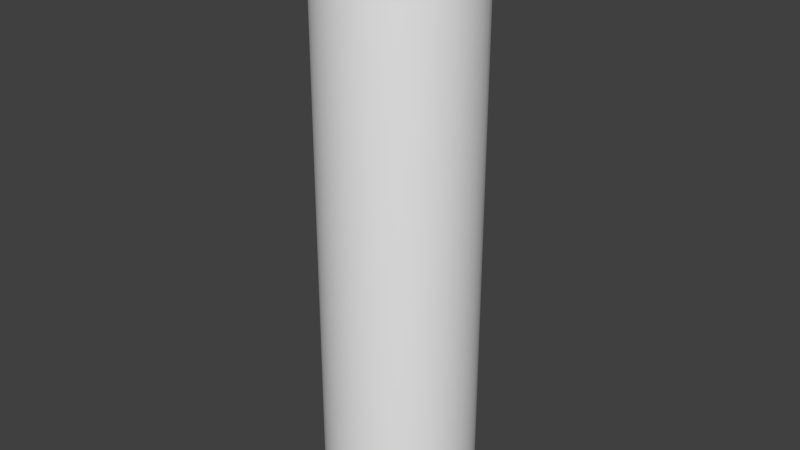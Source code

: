 # Source: untitled.blend  (saved by Blender 2.79.0; exported with 4.5.12 LTS)
import bpy
from mathutils import Matrix  # noqa: F401  (used for matrix-valued properties, if any)

bpy.ops.wm.read_factory_settings(use_empty=True)
scene = bpy.context.scene
scene.name = 'Scene'

# ---- collections
col_collection_1 = bpy.data.collections.new('Collection 1'); scene.collection.children.link(col_collection_1)

# ---- materials (node trees are filled in below, after node groups)
mat_material = bpy.data.materials.new('Material')
mat_material.alpha_threshold = 0.0
mat_material.use_transparent_shadow = False
mat_material.roughness = 0.5

# ---- material node trees

# ---- world
world_world = bpy.data.worlds.new('World'); scene.world = world_world
world_world.color = (0.05088, 0.05088, 0.05088)
world_world.use_sun_shadow = False
world_world.sun_shadow_jitter_overblur = 0.0
world_world.cycles.sampling_method = 'MANUAL'

# ---- meshes
me_walec_006 = bpy.data.meshes.new('Walec.006')
me_walec_006.from_pydata([(2.959, -8.128, 100.0), (4.325, -7.491, 100.0), (5.56, -6.626, 100.0), (6.626, -5.56, 100.0), (7.491, -4.325, 100.0), (8.128, -2.959, 100.0), (8.519, -1.502, 100.0), (8.65, -1.629e-05, 100.0), (8.519, 1.502, 100.0), (8.128, 2.958, 100.0), (7.491, 4.325, 100.0), (6.626, 5.56, 100.0), (5.56, 6.626, 100.0), (4.325, 7.491, 100.0), (2.959, 8.128, 100.0), (1.502, 8.519, 100.0), (0.0, 8.65, 100.0), (-1.502, 8.519, 100.0), (-2.959, 8.128, 100.0), (-4.325, 7.491, 100.0), (-5.56, 6.626, 100.0), (-6.626, 5.56, 100.0), (-7.491, 4.325, 100.0), (-8.128, 2.958, 100.0), (-8.519, 1.502, 100.0), (-8.65, -1.629e-05, 100.0), (-8.519, -1.502, 100.0), (-8.128, -2.959, 100.0), (-7.491, -4.325, 100.0), (-6.626, -5.56, 100.0), (-5.56, -6.626, 100.0), (-4.325, -7.491, 100.0), (-2.959, -8.128, 100.0), (-1.502, -8.519, 100.0), (0.0, -8.65, 100.0), (1.502, -8.519, 100.0), (12.8, 2.257, 3.678e-07), (13.0, 0.0, 0.0), (0.0, 0.0, 0.0), (12.8, 2.257, 3.678e-07), (12.8, 2.257, 95.0), (13.0, -1.548e-05, 95.0), (13.0, 0.0, 0.0), (-4.446, -12.22, -1.99e-06), (-6.5, -11.26, -1.834e-06), (12.22, 4.446, 7.244e-07), (12.22, 4.446, 7.244e-07), (12.22, 4.446, 95.0), (-4.446, -12.22, -1.99e-06), (-4.446, -12.22, 95.0), (-6.5, -11.26, 95.0), (-6.5, -11.26, -1.834e-06), (11.26, 6.5, 1.059e-06), (11.26, 6.5, 1.059e-06), (11.26, 6.5, 95.0), (-2.257, -12.8, -2.086e-06), (9.959, 8.356, 1.361e-06), (9.959, 8.356, 1.361e-06), (9.959, 8.356, 95.0), (-2.257, -12.8, -2.086e-06), (-2.257, -12.8, 95.0), (8.356, 9.959, 1.622e-06), (8.356, 9.959, 1.622e-06), (8.356, 9.959, 95.0), (0.0, -13.0, -2.118e-06), (6.5, 11.26, 1.834e-06), (6.5, 11.26, 1.834e-06), (6.5, 11.26, 95.0), (0.0, -13.0, -2.118e-06), (0.0, -13.0, 95.0), (4.446, 12.22, 1.99e-06), (4.446, 12.22, 1.99e-06), (4.446, 12.22, 95.0), (2.257, -12.8, -2.086e-06), (2.257, 12.8, 2.086e-06), (2.257, 12.8, 2.086e-06), (2.257, 12.8, 95.0), (2.257, -12.8, -2.086e-06), (2.257, -12.8, 95.0), (0.0, 13.0, 2.118e-06), (0.0, 13.0, 2.118e-06), (0.0, 13.0, 95.0), (4.446, -12.22, -1.99e-06), (-2.257, 12.8, 2.086e-06), (-2.257, 12.8, 2.086e-06), (-2.257, 12.8, 95.0), (4.446, -12.22, -1.99e-06), (4.446, -12.22, 95.0), (-4.446, 12.22, 1.99e-06), (-4.446, 12.22, 1.99e-06), (-4.446, 12.22, 95.0), (6.5, -11.26, -1.834e-06), (-6.5, 11.26, 1.834e-06), (-6.5, 11.26, 1.834e-06), (-6.5, 11.26, 95.0), (6.5, -11.26, -1.834e-06), (6.5, -11.26, 95.0), (-8.356, 9.959, 1.622e-06), (-8.356, 9.959, 1.622e-06), (-8.356, 9.959, 95.0), (8.356, -9.959, -1.622e-06), (-9.959, 8.356, 1.361e-06), (-9.959, 8.356, 1.361e-06), (-9.959, 8.356, 95.0), (8.356, -9.959, -1.622e-06), (8.356, -9.959, 95.0), (-11.26, 6.5, 1.059e-06), (-11.26, 6.5, 1.059e-06), (-11.26, 6.5, 95.0), (9.959, -8.356, -1.361e-06), (-12.22, 4.446, 7.244e-07), (-12.22, 4.446, 7.244e-07), (-12.22, 4.446, 95.0), (9.959, -8.356, -1.361e-06), (9.959, -8.356, 95.0), (-12.8, 2.257, 3.678e-07), (-12.8, 2.257, 3.678e-07), (-12.8, 2.257, 95.0), (11.26, -6.5, -1.059e-06), (-13.0, 0.0, 0.0), (-13.0, 0.0, 0.0), (-13.0, -1.548e-05, 95.0), (11.26, -6.5, -1.059e-06), (11.26, -6.5, 95.0), (-12.8, -2.257, -3.678e-07), (-12.8, -2.257, -3.678e-07), (-12.8, -2.257, 95.0), (12.22, -4.446, -7.244e-07), (-12.22, -4.446, -7.244e-07), (-12.22, -4.446, -7.244e-07), (-12.22, -4.446, 95.0), (12.22, -4.446, -7.244e-07), (12.22, -4.446, 95.0), (-11.26, -6.5, -1.059e-06), (-11.26, -6.5, -1.059e-06), (-11.26, -6.5, 95.0), (12.8, -2.257, -3.678e-07), (-9.959, -8.356, -1.361e-06), (-9.959, -8.356, -1.361e-06), (-9.959, -8.356, 95.0), (12.8, -2.257, -3.678e-07), (12.8, -2.257, 95.0), (-8.356, -9.959, -1.622e-06), (-8.356, -9.959, -1.622e-06), (-8.356, -9.959, 95.0), (9.712, -1.627e-05, 99.85), (9.564, 1.686, 99.85), (9.126, 3.322, 99.85), (-4.856, -8.411, 99.85), (-3.322, -9.126, 99.85), (8.411, 4.856, 99.85), (7.44, 6.243, 99.85), (-1.686, -9.564, 99.85), (6.243, 7.44, 99.85), (4.856, 8.411, 99.85), (0.0, -9.712, 99.85), (3.322, 9.126, 99.85), (1.686, 9.564, 99.85), (1.686, -9.564, 99.85), (0.0, 9.712, 99.85), (-1.686, 9.564, 99.85), (3.322, -9.126, 99.85), (-3.322, 9.126, 99.85), (-4.856, 8.411, 99.85), (4.856, -8.411, 99.85), (-6.243, 7.44, 99.85), (-7.44, 6.243, 99.85), (6.243, -7.44, 99.85), (-8.411, 4.856, 99.85), (-9.126, 3.322, 99.85), (7.44, -6.243, 99.85), (-9.564, 1.686, 99.85), (-9.712, -1.627e-05, 99.85), (8.411, -4.856, 99.85), (-9.564, -1.686, 99.85), (-9.126, -3.322, 99.85), (9.126, -3.322, 99.85), (-8.411, -4.856, 99.85), (-7.44, -6.243, 99.85), (9.564, -1.686, 99.85), (-6.243, -7.44, 99.85), (10.78, -1.619e-05, 99.36), (10.61, 1.871, 99.36), (11.73, -1.605e-05, 98.54), (11.55, 2.036, 98.54), (12.44, -1.588e-05, 97.45), (12.26, 2.161, 97.45), (12.87, -1.568e-05, 96.22), (12.67, 2.235, 96.22), (10.13, 3.686, 99.36), (11.02, 4.01, 98.54), (11.69, 4.256, 97.45), (12.09, 4.401, 96.22), (-5.389, -9.334, 99.36), (-3.686, -10.13, 99.36), (-5.863, -10.15, 98.54), (-4.011, -11.02, 98.54), (-6.222, -10.78, 97.45), (-4.256, -11.69, 97.45), (-6.434, -11.14, 96.22), (-4.401, -12.09, 96.22), (9.333, 5.389, 99.36), (10.15, 5.863, 98.54), (10.78, 6.222, 97.45), (11.14, 6.434, 96.22), (8.256, 6.928, 99.36), (8.983, 7.537, 98.54), (9.533, 7.999, 97.45), (9.858, 8.272, 96.22), (-1.871, -10.61, 99.36), (-2.036, -11.55, 98.54), (-2.161, -12.26, 97.45), (-2.235, -12.67, 96.22), (6.928, 8.256, 99.36), (7.537, 8.983, 98.54), (7.999, 9.533, 97.45), (8.272, 9.858, 96.22), (5.389, 9.333, 99.36), (5.863, 10.15, 98.54), (6.222, 10.78, 97.45), (6.434, 11.14, 96.22), (0.0, -10.78, 99.36), (0.0, -11.73, 98.54), (0.0, -12.44, 97.45), (0.0, -12.87, 96.22), (3.686, 10.13, 99.36), (4.011, 11.02, 98.54), (4.256, 11.69, 97.45), (4.401, 12.09, 96.22), (1.871, 10.61, 99.36), (2.036, 11.55, 98.54), (2.161, 12.26, 97.45), (2.235, 12.67, 96.22), (1.871, -10.61, 99.36), (2.036, -11.55, 98.54), (2.161, -12.26, 97.45), (2.235, -12.67, 96.22), (0.0, 10.78, 99.36), (0.0, 11.73, 98.54), (0.0, 12.44, 97.45), (0.0, 12.87, 96.22), (-1.871, 10.61, 99.36), (-2.036, 11.55, 98.54), (-2.161, 12.26, 97.45), (-2.235, 12.67, 96.22), (3.686, -10.13, 99.36), (4.011, -11.02, 98.54), (4.256, -11.69, 97.45), (4.401, -12.09, 96.22), (-3.686, 10.13, 99.36), (-4.011, 11.02, 98.54), (-4.256, 11.69, 97.45), (-4.401, 12.09, 96.22), (-5.389, 9.333, 99.36), (-5.863, 10.15, 98.54), (-6.222, 10.78, 97.45), (-6.434, 11.14, 96.22), (5.389, -9.334, 99.36), (5.863, -10.15, 98.54), (6.222, -10.78, 97.45), (6.434, -11.14, 96.22), (-6.928, 8.256, 99.36), (-7.537, 8.983, 98.54), (-7.999, 9.533, 97.45), (-8.272, 9.858, 96.22), (-8.256, 6.928, 99.36), (-8.983, 7.537, 98.54), (-9.533, 7.999, 97.45), (-9.858, 8.272, 96.22), (6.928, -8.256, 99.36), (7.537, -8.983, 98.54), (7.999, -9.533, 97.45), (8.272, -9.858, 96.22), (-9.333, 5.389, 99.36), (-10.15, 5.863, 98.54), (-10.78, 6.222, 97.45), (-11.14, 6.434, 96.22), (-10.13, 3.686, 99.36), (-11.02, 4.01, 98.54), (-11.69, 4.256, 97.45), (-12.09, 4.401, 96.22), (8.256, -6.928, 99.36), (8.983, -7.537, 98.54), (9.533, -7.999, 97.45), (9.858, -8.272, 96.22), (-10.61, 1.871, 99.36), (-11.55, 2.036, 98.54), (-12.26, 2.161, 97.45), (-12.67, 2.235, 96.22), (-10.78, -1.619e-05, 99.36), (-11.73, -1.605e-05, 98.54), (-12.44, -1.588e-05, 97.45), (-12.87, -1.568e-05, 96.22), (9.333, -5.389, 99.36), (10.15, -5.863, 98.54), (10.78, -6.222, 97.45), (11.14, -6.434, 96.22), (-10.61, -1.871, 99.36), (-11.55, -2.036, 98.54), (-12.26, -2.161, 97.45), (-12.67, -2.235, 96.22), (-10.13, -3.686, 99.36), (-11.02, -4.011, 98.54), (-11.69, -4.256, 97.45), (-12.09, -4.401, 96.22), (10.13, -3.686, 99.36), (11.02, -4.011, 98.54), (11.69, -4.256, 97.45), (12.09, -4.401, 96.22), (-9.333, -5.389, 99.36), (-10.15, -5.863, 98.54), (-10.78, -6.222, 97.45), (-11.14, -6.434, 96.22), (-8.256, -6.928, 99.36), (-8.983, -7.537, 98.54), (-9.533, -7.999, 97.45), (-9.858, -8.272, 96.22), (10.61, -1.871, 99.36), (11.55, -2.036, 98.54), (12.26, -2.161, 97.45), (12.67, -2.235, 96.22), (-6.928, -8.256, 99.36), (-7.537, -8.983, 98.54), (-7.999, -9.533, 97.45), (-8.272, -9.858, 96.22)], [], [(0, 1, 2, 3, 4, 5, 6, 7, 8, 9, 10, 11, 12, 13, 14, 15, 16, 17, 18, 19, 20, 21, 22, 23, 24, 25, 26, 27, 28, 29, 30, 31, 32, 33, 34, 35), (36, 37, 38), (39, 40, 41, 42), (43, 44, 38), (45, 36, 38), (46, 47, 40, 39), (48, 49, 50, 51), (52, 45, 38), (53, 54, 47, 46), (55, 43, 38), (56, 52, 38), (57, 58, 54, 53), (59, 60, 49, 48), (61, 56, 38), (62, 63, 58, 57), (64, 55, 38), (65, 61, 38), (66, 67, 63, 62), (68, 69, 60, 59), (70, 65, 38), (71, 72, 67, 66), (73, 64, 38), (74, 70, 38), (75, 76, 72, 71), (77, 78, 69, 68), (79, 74, 38), (80, 81, 76, 75), (82, 73, 38), (83, 79, 38), (84, 85, 81, 80), (86, 87, 78, 77), (88, 83, 38), (89, 90, 85, 84), (91, 82, 38), (92, 88, 38), (93, 94, 90, 89), (95, 96, 87, 86), (97, 92, 38), (98, 99, 94, 93), (100, 91, 38), (101, 97, 38), (102, 103, 99, 98), (104, 105, 96, 95), (106, 101, 38), (107, 108, 103, 102), (109, 100, 38), (110, 106, 38), (111, 112, 108, 107), (113, 114, 105, 104), (115, 110, 38), (116, 117, 112, 111), (118, 109, 38), (119, 115, 38), (120, 121, 117, 116), (122, 123, 114, 113), (124, 119, 38), (125, 126, 121, 120), (127, 118, 38), (128, 124, 38), (129, 130, 126, 125), (131, 132, 123, 122), (133, 128, 38), (134, 135, 130, 129), (136, 127, 38), (137, 133, 38), (138, 139, 135, 134), (140, 141, 132, 131), (142, 137, 38), (143, 144, 139, 138), (37, 136, 38), (44, 142, 38), (51, 50, 144, 143), (42, 41, 141, 140), (7, 145, 146, 8), (8, 146, 147, 9), (31, 148, 149, 32), (9, 147, 150, 10), (10, 150, 151, 11), (32, 149, 152, 33), (11, 151, 153, 12), (12, 153, 154, 13), (33, 152, 155, 34), (13, 154, 156, 14), (14, 156, 157, 15), (34, 155, 158, 35), (15, 157, 159, 16), (16, 159, 160, 17), (35, 158, 161, 0), (17, 160, 162, 18), (18, 162, 163, 19), (0, 161, 164, 1), (19, 163, 165, 20), (20, 165, 166, 21), (1, 164, 167, 2), (21, 166, 168, 22), (22, 168, 169, 23), (2, 167, 170, 3), (23, 169, 171, 24), (24, 171, 172, 25), (3, 170, 173, 4), (25, 172, 174, 26), (26, 174, 175, 27), (4, 173, 176, 5), (27, 175, 177, 28), (28, 177, 178, 29), (5, 176, 179, 6), (29, 178, 180, 30), (30, 180, 148, 31), (6, 179, 145, 7), (145, 181, 182, 146), (181, 183, 184, 182), (183, 185, 186, 184), (185, 187, 188, 186), (187, 41, 40, 188), (146, 182, 189, 147), (182, 184, 190, 189), (184, 186, 191, 190), (186, 188, 192, 191), (188, 40, 47, 192), (148, 193, 194, 149), (193, 195, 196, 194), (195, 197, 198, 196), (197, 199, 200, 198), (199, 50, 49, 200), (147, 189, 201, 150), (189, 190, 202, 201), (190, 191, 203, 202), (191, 192, 204, 203), (192, 47, 54, 204), (150, 201, 205, 151), (201, 202, 206, 205), (202, 203, 207, 206), (203, 204, 208, 207), (204, 54, 58, 208), (149, 194, 209, 152), (194, 196, 210, 209), (196, 198, 211, 210), (198, 200, 212, 211), (200, 49, 60, 212), (151, 205, 213, 153), (205, 206, 214, 213), (206, 207, 215, 214), (207, 208, 216, 215), (208, 58, 63, 216), (153, 213, 217, 154), (213, 214, 218, 217), (214, 215, 219, 218), (215, 216, 220, 219), (216, 63, 67, 220), (152, 209, 221, 155), (209, 210, 222, 221), (210, 211, 223, 222), (211, 212, 224, 223), (212, 60, 69, 224), (154, 217, 225, 156), (217, 218, 226, 225), (218, 219, 227, 226), (219, 220, 228, 227), (220, 67, 72, 228), (156, 225, 229, 157), (225, 226, 230, 229), (226, 227, 231, 230), (227, 228, 232, 231), (228, 72, 76, 232), (155, 221, 233, 158), (221, 222, 234, 233), (222, 223, 235, 234), (223, 224, 236, 235), (224, 69, 78, 236), (157, 229, 237, 159), (229, 230, 238, 237), (230, 231, 239, 238), (231, 232, 240, 239), (232, 76, 81, 240), (159, 237, 241, 160), (237, 238, 242, 241), (238, 239, 243, 242), (239, 240, 244, 243), (240, 81, 85, 244), (158, 233, 245, 161), (233, 234, 246, 245), (234, 235, 247, 246), (235, 236, 248, 247), (236, 78, 87, 248), (160, 241, 249, 162), (241, 242, 250, 249), (242, 243, 251, 250), (243, 244, 252, 251), (244, 85, 90, 252), (162, 249, 253, 163), (249, 250, 254, 253), (250, 251, 255, 254), (251, 252, 256, 255), (252, 90, 94, 256), (161, 245, 257, 164), (245, 246, 258, 257), (246, 247, 259, 258), (247, 248, 260, 259), (248, 87, 96, 260), (163, 253, 261, 165), (253, 254, 262, 261), (254, 255, 263, 262), (255, 256, 264, 263), (256, 94, 99, 264), (165, 261, 265, 166), (261, 262, 266, 265), (262, 263, 267, 266), (263, 264, 268, 267), (264, 99, 103, 268), (164, 257, 269, 167), (257, 258, 270, 269), (258, 259, 271, 270), (259, 260, 272, 271), (260, 96, 105, 272), (166, 265, 273, 168), (265, 266, 274, 273), (266, 267, 275, 274), (267, 268, 276, 275), (268, 103, 108, 276), (168, 273, 277, 169), (273, 274, 278, 277), (274, 275, 279, 278), (275, 276, 280, 279), (276, 108, 112, 280), (167, 269, 281, 170), (269, 270, 282, 281), (270, 271, 283, 282), (271, 272, 284, 283), (272, 105, 114, 284), (169, 277, 285, 171), (277, 278, 286, 285), (278, 279, 287, 286), (279, 280, 288, 287), (280, 112, 117, 288), (171, 285, 289, 172), (285, 286, 290, 289), (286, 287, 291, 290), (287, 288, 292, 291), (288, 117, 121, 292), (170, 281, 293, 173), (281, 282, 294, 293), (282, 283, 295, 294), (283, 284, 296, 295), (284, 114, 123, 296), (172, 289, 297, 174), (289, 290, 298, 297), (290, 291, 299, 298), (291, 292, 300, 299), (292, 121, 126, 300), (174, 297, 301, 175), (297, 298, 302, 301), (298, 299, 303, 302), (299, 300, 304, 303), (300, 126, 130, 304), (173, 293, 305, 176), (293, 294, 306, 305), (294, 295, 307, 306), (295, 296, 308, 307), (296, 123, 132, 308), (175, 301, 309, 177), (301, 302, 310, 309), (302, 303, 311, 310), (303, 304, 312, 311), (304, 130, 135, 312), (177, 309, 313, 178), (309, 310, 314, 313), (310, 311, 315, 314), (311, 312, 316, 315), (312, 135, 139, 316), (176, 305, 317, 179), (305, 306, 318, 317), (306, 307, 319, 318), (307, 308, 320, 319), (308, 132, 141, 320), (178, 313, 321, 180), (313, 314, 322, 321), (314, 315, 323, 322), (315, 316, 324, 323), (316, 139, 144, 324), (180, 321, 193, 148), (321, 322, 195, 193), (322, 323, 197, 195), (323, 324, 199, 197), (324, 144, 50, 199), (179, 317, 181, 145), (317, 318, 183, 181), (318, 319, 185, 183), (319, 320, 187, 185), (320, 141, 41, 187)])
me_walec_006.polygons.foreach_set('use_smooth', [True] * 289)
_uv = me_walec_006.uv_layers.new(name='UVMap')
_uv.uv.foreach_set('vector', [0.6109, 0.8137, 0.6644, 0.7893, 0.7128, 0.7557, 0.7546, 0.7142, 0.7884, 0.6659, 0.8131, 0.6124, 0.8281, 0.5555, 0.8328, 0.4968, 0.8271, 0.4384, 0.8112, 0.3819, 0.7857, 0.3292, 0.7515, 0.2819, 0.7097, 0.2414, 0.6616, 0.2089, 0.6087, 0.1853, 0.5527, 0.1713, 0.4953, 0.1672, 0.4382, 0.173, 0.3831, 0.1884, 0.3316, 0.213, 0.285, 0.2461, 0.2448, 0.2865, 0.2121, 0.3332, 0.1879, 0.3848, 0.1728, 0.4398, 0.1672, 0.4967, 0.1715, 0.5538, 0.1856, 0.6094, 0.2092, 0.662, 0.2415, 0.7098, 0.2817, 0.7514, 0.3287, 0.7855, 0.3811, 0.811, 0.4373, 0.8269, 0.4955, 0.8328, 0.554, 0.8284, 0.007596, 0.5868, 0.0, 0.5, 0.5, 0.5, 0.01914, 0.7343, 0.9691, 0.7343, 0.9691, 0.7621, 0.01914, 0.7621, 0.671, 0.03015, 0.75, 0.06699, 0.5, 0.5, 0.03015, 0.671, 0.007596, 0.5868, 0.5, 0.5, 0.01914, 0.7066, 0.9691, 0.7066, 0.9691, 0.7343, 0.01914, 0.7343, 0.02305, 0.5677, 0.973, 0.5677, 0.973, 0.5954, 0.02305, 0.5954, 0.06699, 0.75, 0.03015, 0.671, 0.5, 0.5, 0.01914, 0.6788, 0.9691, 0.6788, 0.9691, 0.7066, 0.01914, 0.7066, 0.5868, 0.007596, 0.671, 0.03015, 0.5, 0.5, 0.117, 0.8214, 0.06699, 0.75, 0.5, 0.5, 0.01914, 0.651, 0.9691, 0.651, 0.9691, 0.6788, 0.01914, 0.6788, 0.02305, 0.5399, 0.973, 0.5399, 0.973, 0.5677, 0.02305, 0.5677, 0.1786, 0.883, 0.117, 0.8214, 0.5, 0.5, 0.01914, 0.6232, 0.9691, 0.6232, 0.9691, 0.651, 0.01914, 0.651, 0.5, 0.0, 0.5868, 0.007596, 0.5, 0.5, 0.25, 0.933, 0.1786, 0.883, 0.5, 0.5, 0.01914, 0.5954, 0.9691, 0.5954, 0.9691, 0.6232, 0.01914, 0.6232, 0.02305, 0.5121, 0.973, 0.5121, 0.973, 0.5399, 0.02305, 0.5399, 0.329, 0.9698, 0.25, 0.933, 0.5, 0.5, 0.01914, 0.5677, 0.9691, 0.5677, 0.9691, 0.5954, 0.01914, 0.5954, 0.4132, 0.007596, 0.5, 0.0, 0.5, 0.5, 0.4132, 0.9924, 0.329, 0.9698, 0.5, 0.5, 0.01914, 0.5399, 0.9691, 0.5399, 0.9691, 0.5677, 0.01914, 0.5677, 0.02305, 0.4843, 0.973, 0.4843, 0.973, 0.5121, 0.02305, 0.5121, 0.5, 1.0, 0.4132, 0.9924, 0.5, 0.5, 0.01914, 0.5121, 0.9691, 0.5121, 0.9691, 0.5399, 0.01914, 0.5399, 0.329, 0.03015, 0.4132, 0.007596, 0.5, 0.5, 0.5868, 0.9924, 0.5, 1.0, 0.5, 0.5, 0.01914, 0.4843, 0.9691, 0.4843, 0.9691, 0.5121, 0.01914, 0.5121, 0.02305, 0.4566, 0.973, 0.4566, 0.973, 0.4843, 0.02305, 0.4843, 0.671, 0.9698, 0.5868, 0.9924, 0.5, 0.5, 0.01914, 0.4566, 0.9691, 0.4566, 0.9691, 0.4843, 0.01914, 0.4843, 0.25, 0.06699, 0.329, 0.03015, 0.5, 0.5, 0.75, 0.933, 0.671, 0.9698, 0.5, 0.5, 0.01914, 0.4288, 0.9691, 0.4288, 0.9691, 0.4566, 0.01914, 0.4566, 0.02305, 0.4288, 0.973, 0.4288, 0.973, 0.4566, 0.02305, 0.4566, 0.8214, 0.883, 0.75, 0.933, 0.5, 0.5, 0.01914, 0.401, 0.9691, 0.401, 0.9691, 0.4288, 0.01914, 0.4288, 0.1786, 0.117, 0.25, 0.06699, 0.5, 0.5, 0.883, 0.8214, 0.8214, 0.883, 0.5, 0.5, 0.01914, 0.3732, 0.9691, 0.3732, 0.9691, 0.401, 0.01914, 0.401, 0.02305, 0.401, 0.973, 0.401, 0.973, 0.4288, 0.02305, 0.4288, 0.933, 0.75, 0.883, 0.8214, 0.5, 0.5, 0.01914, 0.3454, 0.9691, 0.3454, 0.9691, 0.3732, 0.01914, 0.3732, 0.117, 0.1786, 0.1786, 0.117, 0.5, 0.5, 0.9698, 0.671, 0.933, 0.75, 0.5, 0.5, 0.01914, 0.3177, 0.9691, 0.3177, 0.9691, 0.3454, 0.01914, 0.3454, 0.02305, 0.3732, 0.973, 0.3732, 0.973, 0.401, 0.02305, 0.401, 0.9924, 0.5868, 0.9698, 0.671, 0.5, 0.5, 0.01914, 0.2899, 0.9691, 0.2899, 0.9691, 0.3177, 0.01914, 0.3177, 0.06699, 0.25, 0.117, 0.1786, 0.5, 0.5, 1.0, 0.5, 0.9924, 0.5868, 0.5, 0.5, 0.01914, 0.2621, 0.9691, 0.2621, 0.9691, 0.2899, 0.01914, 0.2899, 0.02305, 0.3454, 0.973, 0.3454, 0.973, 0.3732, 0.02305, 0.3732, 0.9924, 0.4132, 1.0, 0.5, 0.5, 0.5, 0.02305, 0.7343, 0.973, 0.7343, 0.973, 0.7621, 0.02305, 0.7621, 0.03015, 0.329, 0.06699, 0.25, 0.5, 0.5, 0.9698, 0.329, 0.9924, 0.4132, 0.5, 0.5, 0.02305, 0.7066, 0.973, 0.7066, 0.973, 0.7343, 0.02305, 0.7343, 0.02305, 0.3177, 0.973, 0.3177, 0.973, 0.3454, 0.02305, 0.3454, 0.933, 0.25, 0.9698, 0.329, 0.5, 0.5, 0.02305, 0.6788, 0.973, 0.6788, 0.973, 0.7066, 0.02305, 0.7066, 0.007596, 0.4132, 0.03015, 0.329, 0.5, 0.5, 0.883, 0.1786, 0.933, 0.25, 0.5, 0.5, 0.02305, 0.651, 0.973, 0.651, 0.973, 0.6788, 0.02305, 0.6788, 0.02305, 0.2899, 0.973, 0.2899, 0.973, 0.3177, 0.02305, 0.3177, 0.8214, 0.117, 0.883, 0.1786, 0.5, 0.5, 0.02305, 0.6232, 0.973, 0.6232, 0.973, 0.651, 0.02305, 0.651, 0.0, 0.5, 0.007596, 0.4132, 0.5, 0.5, 0.75, 0.06699, 0.8214, 0.117, 0.5, 0.5, 0.02305, 0.5954, 0.973, 0.5954, 0.973, 0.6232, 0.02305, 0.6232, 0.02305, 0.2621, 0.973, 0.2621, 0.973, 0.2899, 0.02305, 0.2899, 0.8328, 0.4968, 0.8523, 0.4981, 0.8463, 0.4349, 0.8271, 0.4384, 0.8271, 0.4384, 0.8466, 0.4363, 0.8296, 0.3752, 0.8112, 0.3819, 0.3287, 0.7855, 0.3191, 0.8025, 0.376, 0.8299, 0.3811, 0.811, 0.8112, 0.3819, 0.8301, 0.3766, 0.8027, 0.3195, 0.7857, 0.3292, 0.7857, 0.3292, 0.8035, 0.3208, 0.7666, 0.2695, 0.7515, 0.2819, 0.3811, 0.811, 0.3746, 0.8294, 0.4354, 0.8465, 0.4373, 0.8269, 0.7515, 0.2819, 0.7676, 0.2706, 0.7224, 0.2266, 0.7097, 0.2414, 0.7097, 0.2414, 0.7235, 0.2275, 0.6716, 0.1921, 0.6616, 0.2089, 0.4373, 0.8269, 0.434, 0.8462, 0.497, 0.8524, 0.4955, 0.8328, 0.6616, 0.2089, 0.6728, 0.1928, 0.6156, 0.167, 0.6087, 0.1853, 0.6087, 0.1853, 0.617, 0.1675, 0.5563, 0.1521, 0.5527, 0.1713, 0.4955, 0.8328, 0.4955, 0.8524, 0.5587, 0.8474, 0.554, 0.8284, 0.5527, 0.1713, 0.5577, 0.1523, 0.4954, 0.1476, 0.4953, 0.1672, 0.4953, 0.1672, 0.4968, 0.1476, 0.4348, 0.1537, 0.4382, 0.173, 0.554, 0.8284, 0.5573, 0.8477, 0.6188, 0.8317, 0.6109, 0.8137, 0.4382, 0.173, 0.4362, 0.1534, 0.3763, 0.1701, 0.3831, 0.1884, 0.3831, 0.1884, 0.3776, 0.1696, 0.3215, 0.1963, 0.3316, 0.213, 0.6109, 0.8137, 0.6174, 0.8322, 0.6751, 0.8057, 0.6644, 0.7893, 0.3316, 0.213, 0.3227, 0.1955, 0.2721, 0.2314, 0.285, 0.2461, 0.285, 0.2461, 0.2732, 0.2304, 0.2294, 0.2744, 0.2448, 0.2865, 0.6644, 0.7893, 0.6739, 0.8064, 0.7261, 0.7701, 0.7128, 0.7557, 0.2448, 0.2865, 0.2304, 0.2733, 0.1948, 0.3241, 0.2121, 0.3332, 0.2121, 0.3332, 0.1955, 0.3228, 0.1691, 0.379, 0.1879, 0.3848, 0.7128, 0.7557, 0.725, 0.7711, 0.7701, 0.7262, 0.7546, 0.7142, 0.1879, 0.3848, 0.1696, 0.3776, 0.1533, 0.4375, 0.1728, 0.4398, 0.1728, 0.4398, 0.1535, 0.4361, 0.1477, 0.4979, 0.1672, 0.4967, 0.7546, 0.7142, 0.7692, 0.7273, 0.8057, 0.6751, 0.7884, 0.6659, 0.1672, 0.4967, 0.1477, 0.4965, 0.1525, 0.5585, 0.1715, 0.5538, 0.1715, 0.5538, 0.1523, 0.5571, 0.1678, 0.6175, 0.1856, 0.6094, 0.7884, 0.6659, 0.8049, 0.6764, 0.8317, 0.6187, 0.8131, 0.6124, 0.1856, 0.6094, 0.1673, 0.6162, 0.193, 0.6731, 0.2092, 0.662, 0.2092, 0.662, 0.1923, 0.6718, 0.2276, 0.7236, 0.2415, 0.7098, 0.8131, 0.6124, 0.8312, 0.62, 0.8474, 0.5585, 0.8281, 0.5555, 0.2415, 0.7098, 0.2266, 0.7225, 0.2704, 0.7674, 0.2817, 0.7514, 0.2817, 0.7514, 0.2693, 0.7665, 0.3204, 0.8033, 0.3287, 0.7855, 0.8281, 0.5555, 0.8472, 0.56, 0.8523, 0.4966, 0.8328, 0.4968, 0.8523, 0.4981, 0.8719, 0.4993, 0.8656, 0.4314, 0.8463, 0.4349, 0.8719, 0.4993, 0.8915, 0.5006, 0.8848, 0.428, 0.8656, 0.4314, 0.8915, 0.5006, 0.911, 0.5019, 0.9041, 0.4245, 0.8848, 0.428, 0.911, 0.5019, 0.9306, 0.5031, 0.9233, 0.421, 0.9041, 0.4245, 0.9306, 0.5031, 0.9502, 0.5044, 0.9426, 0.4175, 0.9233, 0.421, 0.8466, 0.4363, 0.8661, 0.4343, 0.848, 0.3686, 0.8296, 0.3752, 0.8661, 0.4343, 0.8856, 0.4322, 0.8664, 0.3619, 0.848, 0.3686, 0.8856, 0.4322, 0.9051, 0.4302, 0.8848, 0.3553, 0.8664, 0.3619, 0.9051, 0.4302, 0.9246, 0.4282, 0.9032, 0.3486, 0.8848, 0.3553, 0.9246, 0.4282, 0.9441, 0.4261, 0.9215, 0.3419, 0.9032, 0.3486, 0.3191, 0.8025, 0.3095, 0.8196, 0.3708, 0.8488, 0.376, 0.8299, 0.3095, 0.8196, 0.2999, 0.8366, 0.3656, 0.8677, 0.3708, 0.8488, 0.2999, 0.8366, 0.2903, 0.8536, 0.3605, 0.8867, 0.3656, 0.8677, 0.2903, 0.8536, 0.2807, 0.8707, 0.3553, 0.9056, 0.3605, 0.8867, 0.2807, 0.8707, 0.2711, 0.8877, 0.3501, 0.9245, 0.3553, 0.9056, 0.8301, 0.3766, 0.849, 0.3713, 0.8197, 0.3099, 0.8027, 0.3195, 0.849, 0.3713, 0.8679, 0.366, 0.8367, 0.3002, 0.8197, 0.3099, 0.8679, 0.366, 0.8868, 0.3607, 0.8537, 0.2905, 0.8367, 0.3002, 0.8868, 0.3607, 0.9056, 0.3554, 0.8707, 0.2808, 0.8537, 0.2905, 0.9056, 0.3554, 0.9245, 0.3501, 0.8877, 0.2711, 0.8707, 0.2808, 0.8035, 0.3208, 0.8212, 0.3124, 0.7817, 0.257, 0.7666, 0.2695, 0.8212, 0.3124, 0.8389, 0.304, 0.7968, 0.2446, 0.7817, 0.257, 0.8389, 0.304, 0.8566, 0.2955, 0.8119, 0.2322, 0.7968, 0.2446, 0.8566, 0.2955, 0.8743, 0.2871, 0.827, 0.2197, 0.8119, 0.2322, 0.8743, 0.2871, 0.8921, 0.2787, 0.8421, 0.2073, 0.827, 0.2197, 0.3746, 0.8294, 0.3681, 0.8478, 0.4336, 0.866, 0.4354, 0.8465, 0.3681, 0.8478, 0.3615, 0.8663, 0.4317, 0.8855, 0.4336, 0.866, 0.3615, 0.8663, 0.355, 0.8847, 0.4298, 0.905, 0.4317, 0.8855, 0.355, 0.8847, 0.3485, 0.9031, 0.428, 0.9246, 0.4298, 0.905, 0.3485, 0.9031, 0.3419, 0.9215, 0.4261, 0.9441, 0.428, 0.9246, 0.7676, 0.2706, 0.7836, 0.2593, 0.7352, 0.2117, 0.7224, 0.2266, 0.7836, 0.2593, 0.7996, 0.2479, 0.7479, 0.1969, 0.7352, 0.2117, 0.7996, 0.2479, 0.8156, 0.2366, 0.7606, 0.182, 0.7479, 0.1969, 0.8156, 0.2366, 0.8316, 0.2253, 0.7733, 0.1672, 0.7606, 0.182, 0.8316, 0.2253, 0.8477, 0.214, 0.786, 0.1523, 0.7733, 0.1672, 0.7235, 0.2275, 0.7374, 0.2136, 0.6815, 0.1753, 0.6716, 0.1921, 0.7374, 0.2136, 0.7512, 0.1997, 0.6915, 0.1584, 0.6815, 0.1753, 0.7512, 0.1997, 0.765, 0.1858, 0.7014, 0.1416, 0.6915, 0.1584, 0.765, 0.1858, 0.7789, 0.1718, 0.7114, 0.1248, 0.7014, 0.1416, 0.7789, 0.1718, 0.7927, 0.1579, 0.7213, 0.1079, 0.7114, 0.1248, 0.434, 0.8462, 0.4307, 0.8655, 0.4985, 0.8719, 0.497, 0.8524, 0.4307, 0.8655, 0.4274, 0.8848, 0.4999, 0.8915, 0.4985, 0.8719, 0.4274, 0.8848, 0.4241, 0.904, 0.5014, 0.9111, 0.4999, 0.8915, 0.4241, 0.904, 0.4208, 0.9233, 0.5029, 0.9306, 0.5014, 0.9111, 0.4208, 0.9233, 0.4175, 0.9426, 0.5044, 0.9502, 0.5029, 0.9306, 0.6728, 0.1928, 0.684, 0.1767, 0.6224, 0.1487, 0.6156, 0.167, 0.684, 0.1767, 0.6952, 0.1606, 0.6293, 0.1304, 0.6224, 0.1487, 0.6952, 0.1606, 0.7064, 0.1445, 0.6362, 0.1121, 0.6293, 0.1304, 0.7064, 0.1445, 0.7177, 0.1284, 0.643, 0.09378, 0.6362, 0.1121, 0.7177, 0.1284, 0.7289, 0.1123, 0.6499, 0.07547, 0.643, 0.09378, 0.617, 0.1675, 0.6252, 0.1497, 0.5598, 0.1328, 0.5563, 0.1521, 0.6252, 0.1497, 0.6334, 0.1319, 0.5633, 0.1136, 0.5598, 0.1328, 0.6334, 0.1319, 0.6416, 0.1141, 0.5668, 0.09437, 0.5633, 0.1136, 0.6416, 0.1141, 0.6498, 0.09627, 0.5704, 0.07513, 0.5668, 0.09437, 0.6498, 0.09627, 0.6581, 0.07845, 0.5739, 0.05589, 0.5704, 0.07513, 0.4955, 0.8524, 0.4956, 0.8719, 0.5635, 0.8665, 0.5587, 0.8474, 0.4956, 0.8719, 0.4956, 0.8915, 0.5682, 0.8855, 0.5635, 0.8665, 0.4956, 0.8915, 0.4956, 0.9111, 0.573, 0.9045, 0.5682, 0.8855, 0.4956, 0.9111, 0.4956, 0.9306, 0.5777, 0.9236, 0.573, 0.9045, 0.4956, 0.9306, 0.4956, 0.9502, 0.5825, 0.9426, 0.5777, 0.9236, 0.5577, 0.1523, 0.5627, 0.1333, 0.4954, 0.1281, 0.4954, 0.1476, 0.5627, 0.1333, 0.5676, 0.1144, 0.4955, 0.1085, 0.4954, 0.1281, 0.5676, 0.1144, 0.5726, 0.09537, 0.4955, 0.08893, 0.4955, 0.1085, 0.5726, 0.09537, 0.5775, 0.07639, 0.4956, 0.06937, 0.4955, 0.08893, 0.5775, 0.07639, 0.5825, 0.05741, 0.4956, 0.04981, 0.4956, 0.06937, 0.4968, 0.1476, 0.4983, 0.1281, 0.4313, 0.1344, 0.4348, 0.1537, 0.4983, 0.1281, 0.4999, 0.1085, 0.4279, 0.1152, 0.4313, 0.1344, 0.4999, 0.1085, 0.5014, 0.08893, 0.4244, 0.09592, 0.4279, 0.1152, 0.5014, 0.08893, 0.5029, 0.06937, 0.421, 0.07666, 0.4244, 0.09592, 0.5029, 0.06937, 0.5044, 0.04981, 0.4175, 0.05741, 0.421, 0.07666, 0.5573, 0.8477, 0.5606, 0.867, 0.6266, 0.8497, 0.6188, 0.8317, 0.5606, 0.867, 0.5639, 0.8863, 0.6345, 0.8676, 0.6266, 0.8497, 0.5639, 0.8863, 0.5673, 0.9055, 0.6423, 0.8856, 0.6345, 0.8676, 0.5673, 0.9055, 0.5706, 0.9248, 0.6502, 0.9036, 0.6423, 0.8856, 0.5706, 0.9248, 0.5739, 0.9441, 0.6581, 0.9215, 0.6502, 0.9036, 0.4362, 0.1534, 0.4342, 0.1339, 0.3694, 0.1518, 0.3763, 0.1701, 0.4342, 0.1339, 0.4322, 0.1144, 0.3625, 0.1334, 0.3694, 0.1518, 0.4322, 0.1144, 0.4302, 0.09492, 0.3557, 0.1151, 0.3625, 0.1334, 0.4302, 0.09492, 0.4281, 0.0754, 0.3488, 0.09678, 0.3557, 0.1151, 0.4281, 0.0754, 0.4261, 0.05589, 0.3419, 0.07845, 0.3488, 0.09678, 0.3776, 0.1696, 0.3721, 0.1508, 0.3114, 0.1795, 0.3215, 0.1963, 0.3721, 0.1508, 0.3666, 0.1319, 0.3013, 0.1627, 0.3114, 0.1795, 0.3666, 0.1319, 0.3611, 0.1131, 0.2913, 0.1459, 0.3013, 0.1627, 0.3611, 0.1131, 0.3556, 0.0943, 0.2812, 0.1291, 0.2913, 0.1459, 0.3556, 0.0943, 0.3501, 0.07547, 0.2711, 0.1123, 0.2812, 0.1291, 0.6174, 0.8322, 0.6239, 0.8507, 0.6859, 0.8221, 0.6751, 0.8057, 0.6239, 0.8507, 0.6304, 0.8691, 0.6966, 0.8385, 0.6859, 0.8221, 0.6304, 0.8691, 0.6369, 0.8876, 0.7074, 0.8549, 0.6966, 0.8385, 0.6369, 0.8876, 0.6434, 0.9061, 0.7181, 0.8713, 0.7074, 0.8549, 0.6434, 0.9061, 0.6499, 0.9245, 0.7289, 0.8877, 0.7181, 0.8713, 0.3227, 0.1955, 0.3139, 0.178, 0.2591, 0.2167, 0.2721, 0.2314, 0.3139, 0.178, 0.3051, 0.1605, 0.2462, 0.202, 0.2591, 0.2167, 0.3051, 0.1605, 0.2963, 0.143, 0.2332, 0.1873, 0.2462, 0.202, 0.2963, 0.143, 0.2875, 0.1255, 0.2202, 0.1726, 0.2332, 0.1873, 0.2875, 0.1255, 0.2787, 0.1079, 0.2073, 0.1579, 0.2202, 0.1726, 0.2732, 0.2304, 0.2613, 0.2148, 0.214, 0.2623, 0.2294, 0.2744, 0.2613, 0.2148, 0.2495, 0.1992, 0.1986, 0.2502, 0.214, 0.2623, 0.2495, 0.1992, 0.2376, 0.1836, 0.1832, 0.2381, 0.1986, 0.2502, 0.2376, 0.1836, 0.2258, 0.168, 0.1678, 0.2261, 0.1832, 0.2381, 0.2258, 0.168, 0.214, 0.1523, 0.1523, 0.214, 0.1678, 0.2261, 0.6739, 0.8064, 0.6834, 0.8235, 0.7394, 0.7845, 0.7261, 0.7701, 0.6834, 0.8235, 0.6929, 0.8407, 0.7528, 0.7989, 0.7394, 0.7845, 0.6929, 0.8407, 0.7024, 0.8578, 0.7661, 0.8133, 0.7528, 0.7989, 0.7024, 0.8578, 0.7118, 0.8749, 0.7794, 0.8277, 0.7661, 0.8133, 0.7118, 0.8749, 0.7213, 0.8921, 0.7927, 0.8421, 0.7794, 0.8277, 0.2304, 0.2733, 0.2159, 0.2601, 0.1774, 0.315, 0.1948, 0.3241, 0.2159, 0.2601, 0.2014, 0.2469, 0.16, 0.3059, 0.1774, 0.315, 0.2014, 0.2469, 0.1869, 0.2337, 0.1427, 0.2968, 0.16, 0.3059, 0.1869, 0.2337, 0.1724, 0.2205, 0.1253, 0.2878, 0.1427, 0.2968, 0.1724, 0.2205, 0.1579, 0.2073, 0.1079, 0.2787, 0.1253, 0.2878, 0.1955, 0.3228, 0.1789, 0.3125, 0.1504, 0.3732, 0.1691, 0.379, 0.1789, 0.3125, 0.1622, 0.3022, 0.1317, 0.3674, 0.1504, 0.3732, 0.1622, 0.3022, 0.1456, 0.2918, 0.1129, 0.3617, 0.1317, 0.3674, 0.1456, 0.2918, 0.1289, 0.2815, 0.0942, 0.3559, 0.1129, 0.3617, 0.1289, 0.2815, 0.1123, 0.2711, 0.07547, 0.3501, 0.0942, 0.3559, 0.725, 0.7711, 0.7372, 0.7864, 0.7856, 0.7381, 0.7701, 0.7262, 0.7372, 0.7864, 0.7494, 0.8017, 0.8011, 0.7501, 0.7856, 0.7381, 0.7494, 0.8017, 0.7616, 0.817, 0.8166, 0.7621, 0.8011, 0.7501, 0.7616, 0.817, 0.7738, 0.8323, 0.8322, 0.7741, 0.8166, 0.7621, 0.7738, 0.8323, 0.786, 0.8477, 0.8477, 0.786, 0.8322, 0.7741, 0.1696, 0.3776, 0.1514, 0.3705, 0.1338, 0.4352, 0.1533, 0.4375, 0.1514, 0.3705, 0.1332, 0.3633, 0.1143, 0.4329, 0.1338, 0.4352, 0.1332, 0.3633, 0.1149, 0.3562, 0.09485, 0.4307, 0.1143, 0.4329, 0.1149, 0.3562, 0.09669, 0.3491, 0.07537, 0.4284, 0.09485, 0.4307, 0.09669, 0.3491, 0.07845, 0.3419, 0.05589, 0.4261, 0.07537, 0.4284, 0.1535, 0.4361, 0.1343, 0.4324, 0.1281, 0.4992, 0.1477, 0.4979, 0.1343, 0.4324, 0.1151, 0.4287, 0.1085, 0.5005, 0.1281, 0.4992, 0.1151, 0.4287, 0.09585, 0.4249, 0.08895, 0.5018, 0.1085, 0.5005, 0.09585, 0.4249, 0.07663, 0.4212, 0.06938, 0.5031, 0.08895, 0.5018, 0.07663, 0.4212, 0.05741, 0.4175, 0.04981, 0.5044, 0.06938, 0.5031, 0.7692, 0.7273, 0.7837, 0.7404, 0.8229, 0.6844, 0.8057, 0.6751, 0.7837, 0.7404, 0.7983, 0.7534, 0.8402, 0.6936, 0.8229, 0.6844, 0.7983, 0.7534, 0.8129, 0.7665, 0.8575, 0.7028, 0.8402, 0.6936, 0.8129, 0.7665, 0.8275, 0.7796, 0.8748, 0.7121, 0.8575, 0.7028, 0.8275, 0.7796, 0.8421, 0.7927, 0.8921, 0.7213, 0.8748, 0.7121, 0.1477, 0.4965, 0.1281, 0.4963, 0.1335, 0.5633, 0.1525, 0.5585, 0.1281, 0.4963, 0.1085, 0.4961, 0.1145, 0.5681, 0.1335, 0.5633, 0.1085, 0.4961, 0.08895, 0.496, 0.09545, 0.5729, 0.1145, 0.5681, 0.08895, 0.496, 0.06938, 0.4958, 0.07643, 0.5777, 0.09545, 0.5729, 0.06938, 0.4958, 0.04981, 0.4956, 0.05741, 0.5825, 0.07643, 0.5777, 0.1523, 0.5571, 0.133, 0.5605, 0.1499, 0.6256, 0.1678, 0.6175, 0.133, 0.5605, 0.1137, 0.5638, 0.132, 0.6337, 0.1499, 0.6256, 0.1137, 0.5638, 0.09444, 0.5672, 0.1142, 0.6419, 0.132, 0.6337, 0.09444, 0.5672, 0.07517, 0.5705, 0.09631, 0.65, 0.1142, 0.6419, 0.07517, 0.5705, 0.05589, 0.5739, 0.07845, 0.6581, 0.09631, 0.65, 0.8049, 0.6764, 0.8215, 0.6869, 0.8503, 0.6249, 0.8317, 0.6187, 0.8215, 0.6869, 0.838, 0.6974, 0.8688, 0.6312, 0.8503, 0.6249, 0.838, 0.6974, 0.8546, 0.7079, 0.8874, 0.6374, 0.8688, 0.6312, 0.8546, 0.7079, 0.8711, 0.7184, 0.906, 0.6436, 0.8874, 0.6374, 0.8711, 0.7184, 0.8877, 0.7289, 0.9245, 0.6499, 0.906, 0.6436, 0.1673, 0.6162, 0.1489, 0.6229, 0.1769, 0.6843, 0.193, 0.6731, 0.1489, 0.6229, 0.1306, 0.6296, 0.1607, 0.6954, 0.1769, 0.6843, 0.1306, 0.6296, 0.1122, 0.6364, 0.1446, 0.7066, 0.1607, 0.6954, 0.1122, 0.6364, 0.09383, 0.6431, 0.1284, 0.7177, 0.1446, 0.7066, 0.09383, 0.6431, 0.07547, 0.6499, 0.1123, 0.7289, 0.1284, 0.7177, 0.1923, 0.6718, 0.1754, 0.6817, 0.2136, 0.7374, 0.2276, 0.7236, 0.1754, 0.6817, 0.1585, 0.6916, 0.1997, 0.7512, 0.2136, 0.7374, 0.1585, 0.6916, 0.1417, 0.7015, 0.1858, 0.7651, 0.1997, 0.7512, 0.1417, 0.7015, 0.1248, 0.7114, 0.1719, 0.7789, 0.1858, 0.7651, 0.1248, 0.7114, 0.1079, 0.7213, 0.1579, 0.7927, 0.1719, 0.7789, 0.8312, 0.62, 0.8493, 0.6276, 0.8668, 0.5616, 0.8474, 0.5585, 0.8493, 0.6276, 0.8673, 0.6353, 0.8861, 0.5647, 0.8668, 0.5616, 0.8673, 0.6353, 0.8854, 0.6429, 0.9054, 0.5677, 0.8861, 0.5647, 0.8854, 0.6429, 0.9035, 0.6505, 0.9248, 0.5708, 0.9054, 0.5677, 0.9035, 0.6505, 0.9215, 0.6581, 0.9441, 0.5739, 0.9248, 0.5708, 0.2266, 0.7225, 0.2118, 0.7352, 0.2591, 0.7835, 0.2704, 0.7674, 0.2118, 0.7352, 0.1969, 0.7479, 0.2479, 0.7995, 0.2591, 0.7835, 0.1969, 0.7479, 0.1821, 0.7606, 0.2366, 0.8156, 0.2479, 0.7995, 0.1821, 0.7606, 0.1672, 0.7733, 0.2253, 0.8316, 0.2366, 0.8156, 0.1672, 0.7733, 0.1523, 0.786, 0.214, 0.8477, 0.2253, 0.8316, 0.2693, 0.7665, 0.2569, 0.7816, 0.3121, 0.821, 0.3204, 0.8033, 0.2569, 0.7816, 0.2445, 0.7967, 0.3037, 0.8388, 0.3121, 0.821, 0.2445, 0.7967, 0.2321, 0.8118, 0.2954, 0.8565, 0.3037, 0.8388, 0.2321, 0.8118, 0.2197, 0.827, 0.287, 0.8743, 0.2954, 0.8565, 0.2197, 0.827, 0.2073, 0.8421, 0.2787, 0.8921, 0.287, 0.8743, 0.8472, 0.56, 0.8663, 0.5645, 0.8719, 0.4964, 0.8523, 0.4966, 0.8663, 0.5645, 0.8853, 0.569, 0.8915, 0.4962, 0.8719, 0.4964, 0.8853, 0.569, 0.9044, 0.5735, 0.911, 0.496, 0.8915, 0.4962, 0.9044, 0.5735, 0.9235, 0.578, 0.9306, 0.4958, 0.911, 0.496, 0.9235, 0.578, 0.9426, 0.5825, 0.9502, 0.4956, 0.9306, 0.4958])
me_walec_006.materials.append(mat_material)
me_walec_006.use_remesh_preserve_volume = False
me_walec_006.use_remesh_preserve_attributes = False
me_walec_006.use_mirror_vertex_groups = False
me_walec_006.update()

# ---- objects
ob_walec_006 = bpy.data.objects.new('Walec.006', me_walec_006)

# ---- transforms, parenting, visibility, modifiers, constraints
ob_walec_006.location = (0.0, 0.0, 0.0)
ob_walec_006.lineart.crease_threshold = 0.0

# ---- collection membership
col_collection_1.objects.link(ob_walec_006)

# ---- scene / render settings (as saved in the file)
scene.frame_start = 1; scene.frame_end = 250; scene.frame_set(1)
scene.render.engine = 'BLENDER_EEVEE_NEXT'
scene.render.resolution_percentage = 50
scene.render.dither_intensity = 0.0
scene.cycles.use_denoising = False
scene.cycles.samples = 128
scene.cycles.sampling_pattern = 'TABULATED_SOBOL'
scene.cycles.use_adaptive_sampling = False
scene.cycles.use_light_tree = False
scene.cycles.blur_glossy = 0.0
scene.cycles.sample_clamp_indirect = 0.0
scene.view_settings.view_transform = 'Standard'
scene.unit_settings.scale_length = 0.01
bpy.context.view_layer.update()

# ---- added for rendering (the .blend has no active camera and no usable light): camera, sun
cam_auto = bpy.data.cameras.new('AutoCamera')
cam_auto.lens = 50.0
cam_auto.sensor_width = 36.0
cam_auto.clip_end = 1730.05
ob_auto_camera = bpy.data.objects.new('AutoCamera', cam_auto)
scene.collection.objects.link(ob_auto_camera)
ob_auto_camera.location = (98.5788, -118.295, 128.863)
ob_auto_camera.rotation_euler = (1.09748, -7.21219e-08, 0.694738)
scene.camera = ob_auto_camera
light_auto_sun = bpy.data.lights.new('AutoSun', 'SUN')
light_auto_sun.energy = 3.0
light_auto_sun.angle = 0.0523599
ob_auto_sun = bpy.data.objects.new('AutoSun', light_auto_sun)
scene.collection.objects.link(ob_auto_sun)
ob_auto_sun.rotation_euler = (0.872665, 0.174533, 0.523599)
bpy.context.view_layer.update()
